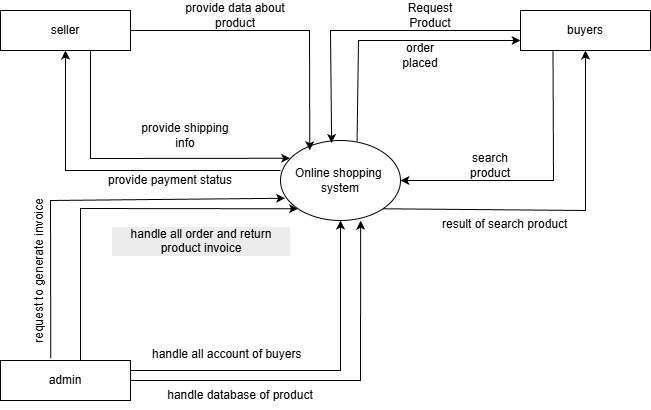

The diagram above was exported from draw.io. Its source (the exported page's mxGraphModel, read from the mxfile embedded in the PNG):
<mxGraphModel dx="902" dy="543" grid="1" gridSize="10" guides="1" tooltips="1" connect="1" arrows="1" fold="1" page="1" pageScale="1" pageWidth="980" pageHeight="1390" math="0" shadow="0">
  <root>
    <mxCell id="0" />
    <mxCell id="1" parent="0" />
    <mxCell id="WQJ8bAlPPQ507EXjMZfO-1" parent="1" style="ellipse;whiteSpace=wrap;html=1;" value="Online shopping&amp;nbsp;&lt;div&gt;system&lt;/div&gt;" vertex="1">
      <mxGeometry height="80" width="120" x="400" y="340" as="geometry" />
    </mxCell>
    <mxCell id="WQJ8bAlPPQ507EXjMZfO-2" parent="1" style="rounded=0;whiteSpace=wrap;html=1;" value="buyers" vertex="1">
      <mxGeometry height="40" width="130" x="640" y="210" as="geometry" />
    </mxCell>
    <mxCell id="WQJ8bAlPPQ507EXjMZfO-3" parent="1" style="rounded=0;whiteSpace=wrap;html=1;" value="admin" vertex="1">
      <mxGeometry height="40" width="130" x="120" y="560" as="geometry" />
    </mxCell>
    <mxCell id="WQJ8bAlPPQ507EXjMZfO-4" parent="1" style="rounded=0;whiteSpace=wrap;html=1;" value="seller" vertex="1">
      <mxGeometry height="40" width="130" x="120" y="210" as="geometry" />
    </mxCell>
    <mxCell id="WQJ8bAlPPQ507EXjMZfO-5" edge="1" parent="1" source="WQJ8bAlPPQ507EXjMZfO-2" style="endArrow=classic;html=1;rounded=0;entryX=0.426;entryY=0.031;entryDx=0;entryDy=0;exitX=0;exitY=0.5;exitDx=0;exitDy=0;entryPerimeter=0;" target="WQJ8bAlPPQ507EXjMZfO-1" value="">
      <mxGeometry height="50" relative="1" width="50" as="geometry">
        <Array as="points">
          <mxPoint x="450" y="230" />
        </Array>
        <mxPoint x="630" y="230" as="sourcePoint" />
        <mxPoint x="450" y="340" as="targetPoint" />
      </mxGeometry>
    </mxCell>
    <mxCell id="WQJ8bAlPPQ507EXjMZfO-7" parent="1" style="text;html=1;whiteSpace=wrap;strokeColor=none;fillColor=none;align=center;verticalAlign=middle;rounded=0;" value="Request Product" vertex="1">
      <mxGeometry height="30" width="60" x="520" y="200" as="geometry" />
    </mxCell>
    <mxCell id="WQJ8bAlPPQ507EXjMZfO-10" edge="1" parent="1" source="WQJ8bAlPPQ507EXjMZfO-1" style="endArrow=classic;html=1;rounded=0;entryX=0;entryY=0.75;entryDx=0;entryDy=0;exitX=0.638;exitY=0.013;exitDx=0;exitDy=0;exitPerimeter=0;" target="WQJ8bAlPPQ507EXjMZfO-2" value="">
      <mxGeometry height="50" relative="1" width="50" as="geometry">
        <Array as="points">
          <mxPoint x="478" y="240" />
        </Array>
        <mxPoint x="478" y="340" as="sourcePoint" />
        <mxPoint x="570" y="420" as="targetPoint" />
      </mxGeometry>
    </mxCell>
    <mxCell id="WQJ8bAlPPQ507EXjMZfO-11" parent="1" style="text;html=1;whiteSpace=wrap;strokeColor=none;fillColor=none;align=center;verticalAlign=middle;rounded=0;" value="order placed" vertex="1">
      <mxGeometry height="30" width="60" x="510" y="240" as="geometry" />
    </mxCell>
    <mxCell id="WQJ8bAlPPQ507EXjMZfO-16" edge="1" parent="1" source="WQJ8bAlPPQ507EXjMZfO-2" style="endArrow=classic;html=1;rounded=0;exitX=0.25;exitY=1;exitDx=0;exitDy=0;entryX=1;entryY=0.5;entryDx=0;entryDy=0;" target="WQJ8bAlPPQ507EXjMZfO-1" value="">
      <mxGeometry height="50" relative="1" width="50" as="geometry">
        <Array as="points">
          <mxPoint x="673" y="380" />
        </Array>
        <mxPoint x="520" y="380" as="sourcePoint" />
        <mxPoint x="570" y="330" as="targetPoint" />
      </mxGeometry>
    </mxCell>
    <mxCell id="WQJ8bAlPPQ507EXjMZfO-17" edge="1" parent="1" source="WQJ8bAlPPQ507EXjMZfO-1" style="endArrow=classic;html=1;rounded=0;exitX=1;exitY=1;exitDx=0;exitDy=0;entryX=0.5;entryY=1;entryDx=0;entryDy=0;" target="WQJ8bAlPPQ507EXjMZfO-2" value="">
      <mxGeometry height="50" relative="1" width="50" as="geometry">
        <Array as="points">
          <mxPoint x="705" y="410" />
        </Array>
        <mxPoint x="823" y="490" as="sourcePoint" />
        <mxPoint x="670" y="620" as="targetPoint" />
      </mxGeometry>
    </mxCell>
    <mxCell id="WQJ8bAlPPQ507EXjMZfO-18" parent="1" style="text;html=1;whiteSpace=wrap;strokeColor=none;fillColor=none;align=center;verticalAlign=middle;rounded=0;" value="search product" vertex="1">
      <mxGeometry height="30" width="60" x="580" y="350" as="geometry" />
    </mxCell>
    <mxCell id="WQJ8bAlPPQ507EXjMZfO-19" parent="1" style="text;whiteSpace=wrap;html=1;" value="&lt;div style=&quot;text-align: center;&quot;&gt;&lt;span style=&quot;background-color: transparent; color: light-dark(rgb(0, 0, 0), rgb(255, 255, 255));&quot;&gt;result of search product&lt;/span&gt;&lt;/div&gt;" vertex="1">
      <mxGeometry height="40" width="150" x="560" y="410" as="geometry" />
    </mxCell>
    <mxCell id="WQJ8bAlPPQ507EXjMZfO-20" edge="1" parent="1" style="endArrow=classic;html=1;rounded=0;entryX=0.668;entryY=1.003;entryDx=0;entryDy=0;entryPerimeter=0;" target="WQJ8bAlPPQ507EXjMZfO-1" value="">
      <mxGeometry height="50" relative="1" width="50" as="geometry">
        <Array as="points">
          <mxPoint x="480" y="580" />
        </Array>
        <mxPoint x="250" y="580" as="sourcePoint" />
        <mxPoint x="300" y="530" as="targetPoint" />
      </mxGeometry>
    </mxCell>
    <mxCell id="WQJ8bAlPPQ507EXjMZfO-21" parent="1" style="text;html=1;whiteSpace=wrap;strokeColor=none;fillColor=none;align=center;verticalAlign=middle;rounded=0;" value="handle database of product" vertex="1">
      <mxGeometry height="30" width="160" x="280" y="580" as="geometry" />
    </mxCell>
    <mxCell id="WQJ8bAlPPQ507EXjMZfO-22" edge="1" parent="1" style="endArrow=classic;html=1;rounded=0;entryX=0.5;entryY=1;entryDx=0;entryDy=0;" target="WQJ8bAlPPQ507EXjMZfO-1" value="">
      <mxGeometry height="50" relative="1" width="50" as="geometry">
        <Array as="points">
          <mxPoint x="460" y="570" />
        </Array>
        <mxPoint x="250" y="570" as="sourcePoint" />
        <mxPoint x="460" y="410" as="targetPoint" />
      </mxGeometry>
    </mxCell>
    <mxCell id="WQJ8bAlPPQ507EXjMZfO-24" parent="1" style="text;whiteSpace=wrap;html=1;" value="&lt;div style=&quot;text-align: center;&quot;&gt;&lt;span style=&quot;background-color: transparent; color: light-dark(rgb(0, 0, 0), rgb(255, 255, 255));&quot;&gt;handle all account of buyers&lt;/span&gt;&lt;/div&gt;&lt;div style=&quot;text-align: center;&quot;&gt;&lt;span style=&quot;background-color: transparent; color: light-dark(rgb(0, 0, 0), rgb(255, 255, 255));&quot;&gt;&lt;br&gt;&lt;/span&gt;&lt;/div&gt;" vertex="1">
      <mxGeometry height="40" width="180" x="270" y="540" as="geometry" />
    </mxCell>
    <mxCell id="WQJ8bAlPPQ507EXjMZfO-25" edge="1" parent="1" style="endArrow=classic;html=1;rounded=0;entryX=0;entryY=1;entryDx=0;entryDy=0;" target="WQJ8bAlPPQ507EXjMZfO-1" value="">
      <mxGeometry height="50" relative="1" width="50" as="geometry">
        <Array as="points">
          <mxPoint x="200" y="408" />
        </Array>
        <mxPoint x="200" y="560" as="sourcePoint" />
        <mxPoint x="250" y="510" as="targetPoint" />
      </mxGeometry>
    </mxCell>
    <mxCell id="WQJ8bAlPPQ507EXjMZfO-26" parent="1" style="text;whiteSpace=wrap;html=1;" value="&lt;div style=&quot;forced-color-adjust: none; color: rgb(0, 0, 0); font-family: Helvetica; font-size: 12px; font-style: normal; font-variant-ligatures: normal; font-variant-caps: normal; font-weight: 400; letter-spacing: normal; orphans: 2; text-indent: 0px; text-transform: none; widows: 2; word-spacing: 0px; -webkit-text-stroke-width: 0px; white-space: normal; background-color: rgb(236, 236, 236); text-decoration-thickness: initial; text-decoration-style: initial; text-decoration-color: initial; text-align: center;&quot;&gt;handle all order and return product invoice&lt;/div&gt;" vertex="1">
      <mxGeometry height="50" width="180" x="230" y="420" as="geometry" />
    </mxCell>
    <mxCell id="WQJ8bAlPPQ507EXjMZfO-27" edge="1" parent="1" source="WQJ8bAlPPQ507EXjMZfO-3" style="endArrow=classic;html=1;rounded=0;exitX=0.387;exitY=-0.057;exitDx=0;exitDy=0;exitPerimeter=0;entryX=0.038;entryY=0.722;entryDx=0;entryDy=0;entryPerimeter=0;" target="WQJ8bAlPPQ507EXjMZfO-1" value="">
      <mxGeometry height="50" relative="1" width="50" as="geometry">
        <Array as="points">
          <mxPoint x="170" y="400" />
        </Array>
        <mxPoint x="160" y="560" as="sourcePoint" />
        <mxPoint x="407" y="360" as="targetPoint" />
      </mxGeometry>
    </mxCell>
    <mxCell id="WQJ8bAlPPQ507EXjMZfO-29" parent="1" style="text;whiteSpace=wrap;html=1;rotation=-90;" value="&lt;div style=&quot;text-align: center;&quot;&gt;request to generate invoice&lt;/div&gt;" vertex="1">
      <mxGeometry height="10" width="180" x="60" y="450" as="geometry" />
    </mxCell>
    <mxCell id="WQJ8bAlPPQ507EXjMZfO-31" edge="1" parent="1" style="endArrow=classic;html=1;rounded=0;entryX=0.244;entryY=0.122;entryDx=0;entryDy=0;entryPerimeter=0;" target="WQJ8bAlPPQ507EXjMZfO-1" value="">
      <mxGeometry height="50" relative="1" width="50" as="geometry">
        <Array as="points">
          <mxPoint x="429" y="230" />
        </Array>
        <mxPoint x="250" y="230" as="sourcePoint" />
        <mxPoint x="300" y="180" as="targetPoint" />
      </mxGeometry>
    </mxCell>
    <mxCell id="WQJ8bAlPPQ507EXjMZfO-34" parent="1" style="text;html=1;whiteSpace=wrap;strokeColor=none;fillColor=none;align=center;verticalAlign=middle;rounded=0;" value="provide data about product" vertex="1">
      <mxGeometry height="30" width="110" x="300" y="200" as="geometry" />
    </mxCell>
    <mxCell id="WQJ8bAlPPQ507EXjMZfO-35" edge="1" parent="1" style="endArrow=classic;html=1;rounded=0;entryX=0.5;entryY=1;entryDx=0;entryDy=0;" target="WQJ8bAlPPQ507EXjMZfO-4" value="">
      <mxGeometry height="50" relative="1" width="50" as="geometry">
        <Array as="points">
          <mxPoint x="185" y="370" />
        </Array>
        <mxPoint x="400" y="370" as="sourcePoint" />
        <mxPoint x="450" y="320" as="targetPoint" />
      </mxGeometry>
    </mxCell>
    <mxCell id="WQJ8bAlPPQ507EXjMZfO-36" parent="1" style="text;html=1;whiteSpace=wrap;strokeColor=none;fillColor=none;align=center;verticalAlign=middle;rounded=0;" value="provide payment status" vertex="1">
      <mxGeometry height="30" width="140" x="220" y="365" as="geometry" />
    </mxCell>
    <mxCell id="WQJ8bAlPPQ507EXjMZfO-38" edge="1" parent="1" style="endArrow=classic;html=1;rounded=0;entryX=0.08;entryY=0.222;entryDx=0;entryDy=0;entryPerimeter=0;" target="WQJ8bAlPPQ507EXjMZfO-1" value="">
      <mxGeometry height="50" relative="1" width="50" as="geometry">
        <Array as="points">
          <mxPoint x="210" y="358" />
        </Array>
        <mxPoint x="210" y="250" as="sourcePoint" />
        <mxPoint x="260" y="200" as="targetPoint" />
      </mxGeometry>
    </mxCell>
    <mxCell id="WQJ8bAlPPQ507EXjMZfO-39" parent="1" style="text;html=1;whiteSpace=wrap;strokeColor=none;fillColor=none;align=center;verticalAlign=middle;rounded=0;" value="provide shipping info" vertex="1">
      <mxGeometry height="30" width="110" x="250" y="320" as="geometry" />
    </mxCell>
  </root>
</mxGraphModel>